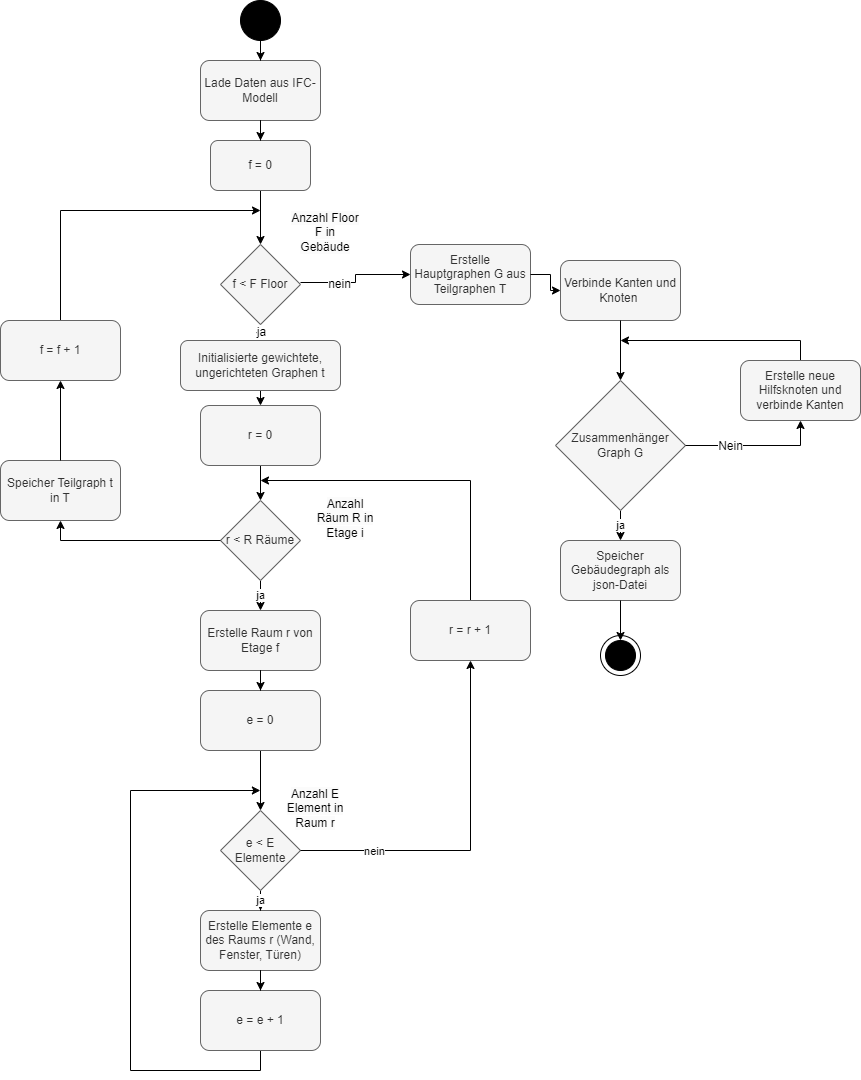

The diagram above was exported from draw.io. Its source (the exported page's mxGraphModel, read from the mxfile embedded in the PNG):
<mxGraphModel dx="2390" dy="1393" grid="1" gridSize="10" guides="1" tooltips="1" connect="1" arrows="1" fold="1" page="1" pageScale="1" pageWidth="827" pageHeight="1169" math="0" shadow="0">
  <root>
    <mxCell id="0" />
    <mxCell id="1" parent="0" />
    <mxCell id="2" value="" style="group" vertex="1" connectable="0" parent="1">
      <mxGeometry x="1620" y="150" width="790" height="1070" as="geometry" />
    </mxCell>
    <mxCell id="3" value="" style="ellipse;whiteSpace=wrap;html=1;aspect=fixed;fillColor=#000000;" vertex="1" parent="2">
      <mxGeometry x="170" width="40" height="40" as="geometry" />
    </mxCell>
    <mxCell id="4" value="Lade Daten aus IFC-Modell" style="rounded=1;whiteSpace=wrap;html=1;fillColor=#f5f5f5;fontColor=#333333;strokeColor=#666666;" vertex="1" parent="2">
      <mxGeometry x="130" y="60" width="120" height="60" as="geometry" />
    </mxCell>
    <mxCell id="5" value="" style="edgeStyle=orthogonalEdgeStyle;rounded=0;orthogonalLoop=1;jettySize=auto;html=1;" edge="1" parent="2" source="3" target="4">
      <mxGeometry relative="1" as="geometry" />
    </mxCell>
    <mxCell id="6" value="Erstelle Raum r von Etage f" style="rounded=1;whiteSpace=wrap;html=1;fillColor=#f5f5f5;fontColor=#333333;strokeColor=#666666;" vertex="1" parent="2">
      <mxGeometry x="130" y="610" width="120" height="60" as="geometry" />
    </mxCell>
    <mxCell id="7" style="edgeStyle=orthogonalEdgeStyle;rounded=0;orthogonalLoop=1;jettySize=auto;html=1;exitX=0.5;exitY=1;exitDx=0;exitDy=0;entryX=0.5;entryY=0;entryDx=0;entryDy=0;fontFamily=Helvetica;fontSize=12;fontColor=default;" edge="1" parent="2" source="9" target="53">
      <mxGeometry relative="1" as="geometry" />
    </mxCell>
    <mxCell id="8" value="ja" style="edgeLabel;html=1;align=center;verticalAlign=middle;resizable=0;points=[];fontSize=12;fontFamily=Helvetica;fontColor=default;" vertex="1" connectable="0" parent="7">
      <mxGeometry x="-0.1944" relative="1" as="geometry">
        <mxPoint as="offset" />
      </mxGeometry>
    </mxCell>
    <mxCell id="9" value="f &amp;lt; F Floor" style="rhombus;whiteSpace=wrap;html=1;fillColor=#f5f5f5;fontColor=#333333;strokeColor=#666666;" vertex="1" parent="2">
      <mxGeometry x="150" y="244" width="80" height="80" as="geometry" />
    </mxCell>
    <mxCell id="10" value="Erstelle Elemente e des Raums r (Wand, Fenster, Türen)" style="rounded=1;whiteSpace=wrap;html=1;fillColor=#f5f5f5;fontColor=#333333;strokeColor=#666666;" vertex="1" parent="2">
      <mxGeometry x="130" y="910" width="120" height="60" as="geometry" />
    </mxCell>
    <mxCell id="11" value="ja" style="edgeStyle=orthogonalEdgeStyle;rounded=0;orthogonalLoop=1;jettySize=auto;html=1;" edge="1" parent="2" source="12" target="6">
      <mxGeometry relative="1" as="geometry" />
    </mxCell>
    <mxCell id="12" value="r &amp;lt; R Räume" style="rhombus;whiteSpace=wrap;html=1;fillColor=#f5f5f5;fontColor=#333333;strokeColor=#666666;" vertex="1" parent="2">
      <mxGeometry x="150" y="500" width="80" height="80" as="geometry" />
    </mxCell>
    <mxCell id="13" style="edgeStyle=orthogonalEdgeStyle;rounded=0;orthogonalLoop=1;jettySize=auto;html=1;exitX=0.5;exitY=1;exitDx=0;exitDy=0;entryX=0.5;entryY=0;entryDx=0;entryDy=0;" edge="1" parent="2" source="14" target="12">
      <mxGeometry relative="1" as="geometry" />
    </mxCell>
    <mxCell id="14" value="r = 0" style="rounded=1;whiteSpace=wrap;html=1;fillColor=#f5f5f5;fontColor=#333333;strokeColor=#666666;" vertex="1" parent="2">
      <mxGeometry x="130" y="405" width="120" height="60" as="geometry" />
    </mxCell>
    <mxCell id="15" value="&lt;span style=&quot;color: rgb(0, 0, 0); font-family: Helvetica; font-size: 12px; font-style: normal; font-variant-ligatures: normal; font-variant-caps: normal; font-weight: 400; letter-spacing: normal; orphans: 2; text-indent: 0px; text-transform: none; widows: 2; word-spacing: 0px; -webkit-text-stroke-width: 0px; background-color: rgb(251, 251, 251); text-decoration-thickness: initial; text-decoration-style: initial; text-decoration-color: initial; float: none; display: inline !important;&quot;&gt;Anzahl Räum R in Etage&lt;span&gt;&amp;nbsp;i&lt;/span&gt;&lt;/span&gt;" style="text;whiteSpace=wrap;html=1;align=center;" vertex="1" parent="2">
      <mxGeometry x="240" y="490" width="70" height="40" as="geometry" />
    </mxCell>
    <mxCell id="16" value="" style="edgeStyle=orthogonalEdgeStyle;rounded=0;orthogonalLoop=1;jettySize=auto;html=1;entryX=0.5;entryY=0;entryDx=0;entryDy=0;" edge="1" parent="2" source="17" target="9">
      <mxGeometry relative="1" as="geometry">
        <mxPoint x="190" y="240" as="targetPoint" />
      </mxGeometry>
    </mxCell>
    <mxCell id="17" value="f = 0" style="rounded=1;whiteSpace=wrap;html=1;fillColor=#f5f5f5;fontColor=#333333;strokeColor=#666666;" vertex="1" parent="2">
      <mxGeometry x="140" y="140" width="100" height="50" as="geometry" />
    </mxCell>
    <mxCell id="18" value="" style="edgeStyle=orthogonalEdgeStyle;rounded=0;orthogonalLoop=1;jettySize=auto;html=1;" edge="1" parent="2" source="4" target="17">
      <mxGeometry relative="1" as="geometry" />
    </mxCell>
    <mxCell id="19" value="&lt;span style=&quot;color: rgb(0, 0, 0); font-family: Helvetica; font-size: 12px; font-style: normal; font-variant-ligatures: normal; font-variant-caps: normal; font-weight: 400; letter-spacing: normal; orphans: 2; text-indent: 0px; text-transform: none; widows: 2; word-spacing: 0px; -webkit-text-stroke-width: 0px; background-color: rgb(251, 251, 251); text-decoration-thickness: initial; text-decoration-style: initial; text-decoration-color: initial; float: none; display: inline !important;&quot;&gt;Anzahl Floor F in Gebäude&lt;/span&gt;" style="text;whiteSpace=wrap;html=1;align=center;" vertex="1" parent="2">
      <mxGeometry x="220" y="204" width="70" height="40" as="geometry" />
    </mxCell>
    <mxCell id="20" value="ja" style="edgeStyle=orthogonalEdgeStyle;rounded=0;orthogonalLoop=1;jettySize=auto;html=1;" edge="1" parent="2" source="21" target="10">
      <mxGeometry relative="1" as="geometry" />
    </mxCell>
    <mxCell id="21" value="e &amp;lt; E Elemente" style="rhombus;whiteSpace=wrap;html=1;fillColor=#f5f5f5;fontColor=#333333;strokeColor=#666666;" vertex="1" parent="2">
      <mxGeometry x="150" y="810" width="80" height="80" as="geometry" />
    </mxCell>
    <mxCell id="22" style="edgeStyle=orthogonalEdgeStyle;rounded=0;orthogonalLoop=1;jettySize=auto;html=1;exitX=0.5;exitY=1;exitDx=0;exitDy=0;" edge="1" parent="2" source="23">
      <mxGeometry relative="1" as="geometry">
        <mxPoint x="189.88235294117658" y="790" as="targetPoint" />
        <Array as="points">
          <mxPoint x="190" y="1070" />
          <mxPoint x="60" y="1070" />
          <mxPoint x="60" y="790" />
        </Array>
      </mxGeometry>
    </mxCell>
    <mxCell id="23" value="e = e + 1" style="rounded=1;whiteSpace=wrap;html=1;fillColor=#f5f5f5;fontColor=#333333;strokeColor=#666666;" vertex="1" parent="2">
      <mxGeometry x="130" y="990" width="120" height="60" as="geometry" />
    </mxCell>
    <mxCell id="24" value="" style="edgeStyle=orthogonalEdgeStyle;rounded=0;orthogonalLoop=1;jettySize=auto;html=1;" edge="1" parent="2" source="10" target="23">
      <mxGeometry relative="1" as="geometry" />
    </mxCell>
    <mxCell id="25" style="edgeStyle=orthogonalEdgeStyle;rounded=0;orthogonalLoop=1;jettySize=auto;html=1;entryX=0.5;entryY=0;entryDx=0;entryDy=0;" edge="1" parent="2" source="26" target="21">
      <mxGeometry relative="1" as="geometry" />
    </mxCell>
    <mxCell id="26" value="e = 0" style="rounded=1;whiteSpace=wrap;html=1;fillColor=#f5f5f5;fontColor=#333333;strokeColor=#666666;" vertex="1" parent="2">
      <mxGeometry x="130" y="690" width="120" height="60" as="geometry" />
    </mxCell>
    <mxCell id="27" value="" style="edgeStyle=orthogonalEdgeStyle;rounded=0;orthogonalLoop=1;jettySize=auto;html=1;entryX=0.5;entryY=0;entryDx=0;entryDy=0;" edge="1" parent="2" source="6" target="26">
      <mxGeometry relative="1" as="geometry">
        <mxPoint x="190" y="700" as="targetPoint" />
      </mxGeometry>
    </mxCell>
    <mxCell id="28" value="&lt;span style=&quot;color: rgb(0, 0, 0); font-family: Helvetica; font-size: 12px; font-style: normal; font-variant-ligatures: normal; font-variant-caps: normal; font-weight: 400; letter-spacing: normal; orphans: 2; text-indent: 0px; text-transform: none; widows: 2; word-spacing: 0px; -webkit-text-stroke-width: 0px; background-color: rgb(251, 251, 251); text-decoration-thickness: initial; text-decoration-style: initial; text-decoration-color: initial; float: none; display: inline !important;&quot;&gt;Anzahl E Element in Raum r&lt;/span&gt;" style="text;whiteSpace=wrap;html=1;align=center;" vertex="1" parent="2">
      <mxGeometry x="210" y="780" width="70" height="40" as="geometry" />
    </mxCell>
    <mxCell id="29" style="edgeStyle=orthogonalEdgeStyle;rounded=0;orthogonalLoop=1;jettySize=auto;html=1;exitX=0.5;exitY=0;exitDx=0;exitDy=0;" edge="1" parent="2" source="30">
      <mxGeometry relative="1" as="geometry">
        <mxPoint x="190" y="480" as="targetPoint" />
        <Array as="points">
          <mxPoint x="400" y="480" />
        </Array>
      </mxGeometry>
    </mxCell>
    <mxCell id="30" value="r = r + 1" style="rounded=1;whiteSpace=wrap;html=1;fillColor=#f5f5f5;fontColor=#333333;strokeColor=#666666;" vertex="1" parent="2">
      <mxGeometry x="340" y="600" width="120" height="60" as="geometry" />
    </mxCell>
    <mxCell id="31" style="edgeStyle=orthogonalEdgeStyle;rounded=0;orthogonalLoop=1;jettySize=auto;html=1;exitX=1;exitY=0.5;exitDx=0;exitDy=0;entryX=0.5;entryY=1;entryDx=0;entryDy=0;" edge="1" parent="2" source="21" target="30">
      <mxGeometry relative="1" as="geometry">
        <mxPoint x="190" y="450" as="targetPoint" />
        <Array as="points">
          <mxPoint x="400" y="850" />
        </Array>
      </mxGeometry>
    </mxCell>
    <mxCell id="32" value="nein" style="edgeLabel;html=1;align=center;verticalAlign=middle;resizable=0;points=[];" vertex="1" connectable="0" parent="31">
      <mxGeometry x="-0.5898" y="-1" relative="1" as="geometry">
        <mxPoint y="-1" as="offset" />
      </mxGeometry>
    </mxCell>
    <mxCell id="33" style="edgeStyle=orthogonalEdgeStyle;rounded=0;orthogonalLoop=1;jettySize=auto;html=1;exitX=0.5;exitY=0;exitDx=0;exitDy=0;" edge="1" parent="2" source="54">
      <mxGeometry relative="1" as="geometry">
        <mxPoint x="190" y="209.9999999999999" as="targetPoint" />
        <Array as="points">
          <mxPoint x="-10" y="210" />
        </Array>
      </mxGeometry>
    </mxCell>
    <mxCell id="34" value="Erstelle Hauptgraphen G aus Teilgraphen T" style="rounded=1;whiteSpace=wrap;html=1;fillColor=#f5f5f5;fontColor=#333333;strokeColor=#666666;" vertex="1" parent="2">
      <mxGeometry x="340" y="244" width="120" height="60" as="geometry" />
    </mxCell>
    <mxCell id="35" value="" style="edgeStyle=orthogonalEdgeStyle;rounded=0;orthogonalLoop=1;jettySize=auto;html=1;entryX=0;entryY=0.5;entryDx=0;entryDy=0;" edge="1" parent="2" target="34">
      <mxGeometry relative="1" as="geometry">
        <mxPoint x="230" y="282" as="sourcePoint" />
        <mxPoint x="320" y="288.0000000000002" as="targetPoint" />
      </mxGeometry>
    </mxCell>
    <mxCell id="36" value="nein" style="edgeLabel;html=1;align=center;verticalAlign=middle;resizable=0;points=[];fontSize=12;fontFamily=Helvetica;fontColor=default;" vertex="1" connectable="0" parent="35">
      <mxGeometry x="-0.3559" y="-1" relative="1" as="geometry">
        <mxPoint as="offset" />
      </mxGeometry>
    </mxCell>
    <mxCell id="37" value="Speicher Teilgraph t in T" style="rounded=1;whiteSpace=wrap;html=1;fillColor=#f5f5f5;fontColor=#333333;strokeColor=#666666;" vertex="1" parent="2">
      <mxGeometry x="-70" y="460" width="120" height="60" as="geometry" />
    </mxCell>
    <mxCell id="38" value="" style="edgeStyle=orthogonalEdgeStyle;rounded=0;orthogonalLoop=1;jettySize=auto;html=1;entryX=0.5;entryY=1;entryDx=0;entryDy=0;" edge="1" parent="2" source="12" target="37">
      <mxGeometry relative="1" as="geometry">
        <mxPoint x="70" y="540" as="targetPoint" />
      </mxGeometry>
    </mxCell>
    <mxCell id="39" value="Verbinde Kanten und Knoten&amp;nbsp;" style="rounded=1;whiteSpace=wrap;html=1;fillColor=#f5f5f5;fontColor=#333333;strokeColor=#666666;" vertex="1" parent="2">
      <mxGeometry x="490" y="260" width="120" height="60" as="geometry" />
    </mxCell>
    <mxCell id="40" value="" style="edgeStyle=orthogonalEdgeStyle;rounded=0;orthogonalLoop=1;jettySize=auto;html=1;" edge="1" parent="2" source="34" target="39">
      <mxGeometry relative="1" as="geometry" />
    </mxCell>
    <mxCell id="41" value="Speicher Gebäudegraph als json-Datei" style="rounded=1;whiteSpace=wrap;html=1;fillColor=#f5f5f5;fontColor=#333333;strokeColor=#666666;" vertex="1" parent="2">
      <mxGeometry x="490" y="540" width="120" height="60" as="geometry" />
    </mxCell>
    <mxCell id="42" value="ja" style="edgeStyle=orthogonalEdgeStyle;rounded=0;orthogonalLoop=1;jettySize=auto;html=1;exitX=0.5;exitY=1;exitDx=0;exitDy=0;" edge="1" parent="2" source="43" target="41">
      <mxGeometry relative="1" as="geometry" />
    </mxCell>
    <mxCell id="43" value="Zusammenhänger &lt;br&gt;Graph G" style="rhombus;whiteSpace=wrap;html=1;fillColor=#f5f5f5;fontColor=#333333;strokeColor=#666666;" vertex="1" parent="2">
      <mxGeometry x="485" y="380" width="130" height="130" as="geometry" />
    </mxCell>
    <mxCell id="44" value="" style="edgeStyle=orthogonalEdgeStyle;rounded=0;orthogonalLoop=1;jettySize=auto;html=1;" edge="1" parent="2" source="39" target="43">
      <mxGeometry relative="1" as="geometry" />
    </mxCell>
    <mxCell id="45" value="" style="edgeStyle=orthogonalEdgeStyle;rounded=0;orthogonalLoop=1;jettySize=auto;html=1;fontFamily=Helvetica;fontSize=12;fontColor=default;" edge="1" parent="2" source="46">
      <mxGeometry relative="1" as="geometry">
        <mxPoint x="550" y="340" as="targetPoint" />
        <Array as="points">
          <mxPoint x="730" y="340" />
        </Array>
      </mxGeometry>
    </mxCell>
    <mxCell id="46" value="Erstelle neue Hilfsknoten und verbinde Kanten" style="rounded=1;whiteSpace=wrap;html=1;fillColor=#f5f5f5;fontColor=#333333;strokeColor=#666666;" vertex="1" parent="2">
      <mxGeometry x="670" y="360" width="120" height="60" as="geometry" />
    </mxCell>
    <mxCell id="47" value="" style="edgeStyle=orthogonalEdgeStyle;rounded=0;orthogonalLoop=1;jettySize=auto;html=1;fontFamily=Helvetica;fontSize=12;fontColor=default;entryX=0.5;entryY=1;entryDx=0;entryDy=0;" edge="1" parent="2" source="43" target="46">
      <mxGeometry relative="1" as="geometry" />
    </mxCell>
    <mxCell id="48" value="Nein" style="edgeLabel;html=1;align=center;verticalAlign=middle;resizable=0;points=[];fontSize=12;fontFamily=Helvetica;fontColor=default;" vertex="1" connectable="0" parent="47">
      <mxGeometry x="-0.5135" y="-2" relative="1" as="geometry">
        <mxPoint x="11" y="-2" as="offset" />
      </mxGeometry>
    </mxCell>
    <mxCell id="49" value="" style="ellipse;whiteSpace=wrap;html=1;aspect=fixed;fillColor=#FFFFFF;" vertex="1" parent="2">
      <mxGeometry x="530" y="635" width="40" height="40" as="geometry" />
    </mxCell>
    <mxCell id="50" value="" style="ellipse;whiteSpace=wrap;html=1;aspect=fixed;fillColor=#000000;" vertex="1" parent="2">
      <mxGeometry x="535" y="640" width="30" height="30" as="geometry" />
    </mxCell>
    <mxCell id="51" value="" style="edgeStyle=orthogonalEdgeStyle;rounded=0;orthogonalLoop=1;jettySize=auto;html=1;fontFamily=Helvetica;fontSize=12;fontColor=default;" edge="1" parent="2" source="41" target="50">
      <mxGeometry relative="1" as="geometry" />
    </mxCell>
    <mxCell id="52" style="edgeStyle=orthogonalEdgeStyle;rounded=0;orthogonalLoop=1;jettySize=auto;html=1;exitX=0.5;exitY=1;exitDx=0;exitDy=0;entryX=0.5;entryY=0;entryDx=0;entryDy=0;fontFamily=Helvetica;fontSize=12;fontColor=default;" edge="1" parent="2" source="53" target="14">
      <mxGeometry relative="1" as="geometry" />
    </mxCell>
    <mxCell id="53" value="Initialisierte gewichtete, ungerichteten Graphen t" style="rounded=1;whiteSpace=wrap;html=1;fillColor=#f5f5f5;fontColor=#333333;strokeColor=#666666;" vertex="1" parent="2">
      <mxGeometry x="110" y="340" width="160" height="50" as="geometry" />
    </mxCell>
    <mxCell id="54" value="f = f + 1" style="rounded=1;whiteSpace=wrap;html=1;fillColor=#f5f5f5;fontColor=#333333;strokeColor=#666666;" vertex="1" parent="1">
      <mxGeometry x="1550" y="470" width="120" height="60" as="geometry" />
    </mxCell>
    <mxCell id="55" value="" style="edgeStyle=orthogonalEdgeStyle;rounded=0;orthogonalLoop=1;jettySize=auto;html=1;" edge="1" source="37" target="54" parent="1">
      <mxGeometry relative="1" as="geometry" />
    </mxCell>
  </root>
</mxGraphModel>